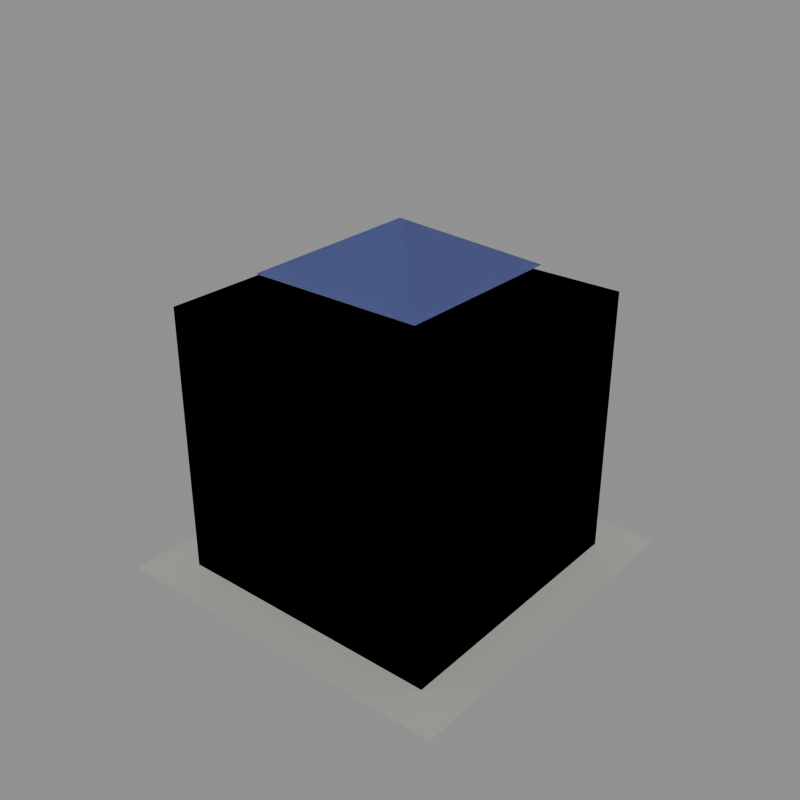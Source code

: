 # Source: house_039.blend  (saved by Blender 5.2.44; exported with 4.5.12 LTS)
import bpy
from mathutils import Matrix  # noqa: F401  (used for matrix-valued properties, if any)

bpy.ops.wm.read_factory_settings(use_empty=True)
scene = bpy.context.scene
scene.name = 'model'

# ---- collections
col_construction_0 = bpy.data.collections.new('construction_0'); scene.collection.children.link(col_construction_0)
col_construction_1 = bpy.data.collections.new('construction_1'); scene.collection.children.link(col_construction_1)
col_construction_2 = bpy.data.collections.new('construction_2'); scene.collection.children.link(col_construction_2)
col_complete = bpy.data.collections.new('complete'); scene.collection.children.link(col_complete)
col_reference = bpy.data.collections.new('reference'); scene.collection.children.link(col_reference)

# ---- materials (node trees are filled in below, after node groups)
mat_plaster_white = bpy.data.materials.new('plaster_white')
mat_plaster_white.diffuse_color = (0.7874, 0.7678, 0.6921, 1.0)
mat_stone = bpy.data.materials.new('stone')
mat_stone.diffuse_color = (0.448, 0.4064, 0.3185, 1.0)
mat_concrete = bpy.data.materials.new('concrete')
mat_concrete.diffuse_color = (0.3931, 0.3931, 0.3547, 1.0)
mat_glass_dark = bpy.data.materials.new('glass_dark')
mat_glass_dark.diffuse_color = (0.02198, 0.07324, 0.1329, 1.0)
mat_window_blue = bpy.data.materials.new('window_blue')
mat_window_blue.diffuse_color = (0.1193, 0.1473, 0.3931, 1.0)
mat_stone_dark = bpy.data.materials.new('stone_dark')
mat_stone_dark.diffuse_color = (0.196, 0.1789, 0.1473, 1.0)
mat_lamp_yellow = bpy.data.materials.new('lamp_yellow')
mat_lamp_yellow.diffuse_color = (0.9551, 0.6921, 0.07324, 1.0)

# ---- material node trees
mat_plaster_white.use_nodes = True; mat_plaster_white.node_tree.nodes.clear()
_N = mat_plaster_white.node_tree.nodes; _L = mat_plaster_white.node_tree.links
n0 = _N.new('ShaderNodeBsdfPrincipled'); n0.name = 'Principled BSDF'; n0.location = (-200, 100)
n0.inputs[0].default_value = (0.7874, 0.7678, 0.6921, 1.0)
n0.inputs[2].default_value = 1.0
n0.inputs[10].default_value = 0.005
n1 = _N.new('ShaderNodeOutputMaterial'); n1.name = 'Material Output'; n1.location = (200, 100)
_L.new(n0.outputs[0], n1.inputs[0])
n1.is_active_output = True
mat_stone.use_nodes = True; mat_stone.node_tree.nodes.clear()
_N = mat_stone.node_tree.nodes; _L = mat_stone.node_tree.links
n0 = _N.new('ShaderNodeBsdfPrincipled'); n0.name = 'Principled BSDF'; n0.location = (-200, 100)
n0.inputs[0].default_value = (0.448, 0.4064, 0.3185, 1.0)
n0.inputs[2].default_value = 1.0
n0.inputs[10].default_value = 0.005
n1 = _N.new('ShaderNodeOutputMaterial'); n1.name = 'Material Output'; n1.location = (200, 100)
_L.new(n0.outputs[0], n1.inputs[0])
n1.is_active_output = True
mat_concrete.use_nodes = True; mat_concrete.node_tree.nodes.clear()
_N = mat_concrete.node_tree.nodes; _L = mat_concrete.node_tree.links
n0 = _N.new('ShaderNodeBsdfPrincipled'); n0.name = 'Principled BSDF'; n0.location = (-200, 100)
n0.inputs[0].default_value = (0.3931, 0.3931, 0.3547, 1.0)
n0.inputs[2].default_value = 1.0
n0.inputs[10].default_value = 0.005
n1 = _N.new('ShaderNodeOutputMaterial'); n1.name = 'Material Output'; n1.location = (200, 100)
_L.new(n0.outputs[0], n1.inputs[0])
n1.is_active_output = True
mat_glass_dark.use_nodes = True; mat_glass_dark.node_tree.nodes.clear()
_N = mat_glass_dark.node_tree.nodes; _L = mat_glass_dark.node_tree.links
n0 = _N.new('ShaderNodeBsdfPrincipled'); n0.name = 'Principled BSDF'; n0.location = (-200, 100)
n0.inputs[0].default_value = (0.02198, 0.07324, 0.1329, 1.0)
n0.inputs[2].default_value = 1.0
n0.inputs[10].default_value = 0.005
n1 = _N.new('ShaderNodeOutputMaterial'); n1.name = 'Material Output'; n1.location = (200, 100)
_L.new(n0.outputs[0], n1.inputs[0])
n1.is_active_output = True
mat_window_blue.use_nodes = True; mat_window_blue.node_tree.nodes.clear()
_N = mat_window_blue.node_tree.nodes; _L = mat_window_blue.node_tree.links
n0 = _N.new('ShaderNodeBsdfPrincipled'); n0.name = 'Principled BSDF'; n0.location = (-200, 100)
n0.inputs[0].default_value = (0.1193, 0.1473, 0.3931, 1.0)
n0.inputs[2].default_value = 1.0
n0.inputs[10].default_value = 0.005
n1 = _N.new('ShaderNodeOutputMaterial'); n1.name = 'Material Output'; n1.location = (200, 100)
_L.new(n0.outputs[0], n1.inputs[0])
n1.is_active_output = True
mat_stone_dark.use_nodes = True; mat_stone_dark.node_tree.nodes.clear()
_N = mat_stone_dark.node_tree.nodes; _L = mat_stone_dark.node_tree.links
n0 = _N.new('ShaderNodeBsdfPrincipled'); n0.name = 'Principled BSDF'; n0.location = (-200, 100)
n0.inputs[0].default_value = (0.196, 0.1789, 0.1473, 1.0)
n0.inputs[2].default_value = 1.0
n0.inputs[10].default_value = 0.005
n1 = _N.new('ShaderNodeOutputMaterial'); n1.name = 'Material Output'; n1.location = (200, 100)
_L.new(n0.outputs[0], n1.inputs[0])
n1.is_active_output = True
mat_lamp_yellow.use_nodes = True; mat_lamp_yellow.node_tree.nodes.clear()
_N = mat_lamp_yellow.node_tree.nodes; _L = mat_lamp_yellow.node_tree.links
n0 = _N.new('ShaderNodeBsdfPrincipled'); n0.name = 'Principled BSDF'; n0.location = (-200, 100)
n0.inputs[0].default_value = (0.9551, 0.6921, 0.07324, 1.0)
n0.inputs[2].default_value = 1.0
n0.inputs[10].default_value = 0.005
n1 = _N.new('ShaderNodeOutputMaterial'); n1.name = 'Material Output'; n1.location = (200, 100)
_L.new(n0.outputs[0], n1.inputs[0])
n1.is_active_output = True

# ---- meshes
me_c0 = bpy.data.meshes.new('c0')
me_c0.from_pydata([(2.0, 2.0, 0.0), (7.1, 2.0, 0.0), (7.1, 2.6, 0.0), (2.0, 2.6, 0.0), (2.0, 2.0, 1.8), (7.1, 2.0, 1.8), (7.1, 2.6, 1.8), (2.0, 2.6, 1.8), (8.9, 2.0, 0.0), (14.0, 2.0, 0.0), (14.0, 2.6, 0.0), (8.9, 2.6, 0.0), (8.9, 2.0, 1.8), (14.0, 2.0, 1.8), (14.0, 2.6, 1.8), (8.9, 2.6, 1.8), (2.0, 13.4, 0.0), (7.1, 13.4, 0.0), (7.1, 14.0, 0.0), (2.0, 14.0, 0.0), (2.0, 13.4, 1.8), (7.1, 13.4, 1.8), (7.1, 14.0, 1.8), (2.0, 14.0, 1.8), (8.9, 13.4, 0.0), (14.0, 13.4, 0.0), (14.0, 14.0, 0.0), (8.9, 14.0, 0.0), (8.9, 13.4, 1.8), (14.0, 13.4, 1.8), (14.0, 14.0, 1.8), (8.9, 14.0, 1.8), (2.0, 2.6, 0.0), (2.6, 2.6, 0.0), (2.6, 7.1, 0.0), (2.0, 7.1, 0.0), (2.0, 2.6, 1.8), (2.6, 2.6, 1.8), (2.6, 7.1, 1.8), (2.0, 7.1, 1.8), (2.0, 8.9, 0.0), (2.6, 8.9, 0.0), (2.6, 13.4, 0.0), (2.0, 13.4, 0.0), (2.0, 8.9, 1.8), (2.6, 8.9, 1.8), (2.6, 13.4, 1.8), (2.0, 13.4, 1.8), (13.4, 2.6, 0.0), (14.0, 2.6, 0.0), (14.0, 7.1, 0.0), (13.4, 7.1, 0.0), (13.4, 2.6, 1.8), (14.0, 2.6, 1.8), (14.0, 7.1, 1.8), (13.4, 7.1, 1.8), (13.4, 8.9, 0.0), (14.0, 8.9, 0.0), (14.0, 13.4, 0.0), (13.4, 13.4, 0.0), (13.4, 8.9, 1.8), (14.0, 8.9, 1.8), (14.0, 13.4, 1.8), (13.4, 13.4, 1.8), (4.5, 4.5, 0.0), (7.1, 4.5, 0.0), (7.1, 5.1, 0.0), (4.5, 5.1, 0.0), (4.5, 4.5, 1.8), (7.1, 4.5, 1.8), (7.1, 5.1, 1.8), (4.5, 5.1, 1.8), (8.9, 4.5, 0.0), (11.5, 4.5, 0.0), (11.5, 5.1, 0.0), (8.9, 5.1, 0.0), (8.9, 4.5, 1.8), (11.5, 4.5, 1.8), (11.5, 5.1, 1.8), (8.9, 5.1, 1.8), (4.5, 10.9, 0.0), (7.1, 10.9, 0.0), (7.1, 11.5, 0.0), (4.5, 11.5, 0.0), (4.5, 10.9, 1.8), (7.1, 10.9, 1.8), (7.1, 11.5, 1.8), (4.5, 11.5, 1.8), (8.9, 10.9, 0.0), (11.5, 10.9, 0.0), (11.5, 11.5, 0.0), (8.9, 11.5, 0.0), (8.9, 10.9, 1.8), (11.5, 10.9, 1.8), (11.5, 11.5, 1.8), (8.9, 11.5, 1.8), (4.5, 5.1, 0.0), (5.1, 5.1, 0.0), (5.1, 7.1, 0.0), (4.5, 7.1, 0.0), (4.5, 5.1, 1.8), (5.1, 5.1, 1.8), (5.1, 7.1, 1.8), (4.5, 7.1, 1.8), (4.5, 8.9, 0.0), (5.1, 8.9, 0.0), (5.1, 10.9, 0.0), (4.5, 10.9, 0.0), (4.5, 8.9, 1.8), (5.1, 8.9, 1.8), (5.1, 10.9, 1.8), (4.5, 10.9, 1.8), (10.9, 5.1, 0.0), (11.5, 5.1, 0.0), (11.5, 7.1, 0.0), (10.9, 7.1, 0.0), (10.9, 5.1, 1.8), (11.5, 5.1, 1.8), (11.5, 7.1, 1.8), (10.9, 7.1, 1.8), (10.9, 8.9, 0.0), (11.5, 8.9, 0.0), (11.5, 10.9, 0.0), (10.9, 10.9, 0.0), (10.9, 8.9, 1.8), (11.5, 8.9, 1.8), (11.5, 10.9, 1.8), (10.9, 10.9, 1.8)], [], [(4, 5, 6, 7), (0, 1, 5, 4), (1, 2, 6, 5), (2, 3, 7, 6), (3, 0, 4, 7), (12, 13, 14, 15), (8, 9, 13, 12), (9, 10, 14, 13), (10, 11, 15, 14), (11, 8, 12, 15), (20, 21, 22, 23), (16, 17, 21, 20), (17, 18, 22, 21), (18, 19, 23, 22), (19, 16, 20, 23), (28, 29, 30, 31), (24, 25, 29, 28), (25, 26, 30, 29), (26, 27, 31, 30), (27, 24, 28, 31), (36, 37, 38, 39), (32, 33, 37, 36), (33, 34, 38, 37), (34, 35, 39, 38), (35, 32, 36, 39), (44, 45, 46, 47), (40, 41, 45, 44), (41, 42, 46, 45), (42, 43, 47, 46), (43, 40, 44, 47), (52, 53, 54, 55), (48, 49, 53, 52), (49, 50, 54, 53), (50, 51, 55, 54), (51, 48, 52, 55), (60, 61, 62, 63), (56, 57, 61, 60), (57, 58, 62, 61), (58, 59, 63, 62), (59, 56, 60, 63), (68, 69, 70, 71), (64, 65, 69, 68), (65, 66, 70, 69), (66, 67, 71, 70), (67, 64, 68, 71), (76, 77, 78, 79), (72, 73, 77, 76), (73, 74, 78, 77), (74, 75, 79, 78), (75, 72, 76, 79), (84, 85, 86, 87), (80, 81, 85, 84), (81, 82, 86, 85), (82, 83, 87, 86), (83, 80, 84, 87), (92, 93, 94, 95), (88, 89, 93, 92), (89, 90, 94, 93), (90, 91, 95, 94), (91, 88, 92, 95), (100, 101, 102, 103), (96, 97, 101, 100), (97, 98, 102, 101), (98, 99, 103, 102), (99, 96, 100, 103), (108, 109, 110, 111), (104, 105, 109, 108), (105, 106, 110, 109), (106, 107, 111, 110), (107, 104, 108, 111), (116, 117, 118, 119), (112, 113, 117, 116), (113, 114, 118, 117), (114, 115, 119, 118), (115, 112, 116, 119), (124, 125, 126, 127), (120, 121, 125, 124), (121, 122, 126, 125), (122, 123, 127, 126), (123, 120, 124, 127)])
me_c0.polygons.foreach_set('material_index', [0, 0, 0, 0, 0, 0, 0, 0, 0, 0, 0, 0, 0, 0, 0, 0, 0, 0, 0, 0, 0, 0, 0, 0, 0, 0, 0, 0, 0, 0, 0, 0, 0, 0, 0, 0, 0, 0, 0, 0, 1, 1, 1, 1, 1, 1, 1, 1, 1, 1, 1, 1, 1, 1, 1, 1, 1, 1, 1, 1, 1, 1, 1, 1, 1, 1, 1, 1, 1, 1, 1, 1, 1, 1, 1, 1, 1, 1, 1, 1])
me_c0.materials.append(mat_plaster_white)
me_c0.materials.append(mat_stone)
me_c0.update()
me_c1 = bpy.data.meshes.new('c1')
me_c1.from_pydata([(2.0, 2.0, 0.0), (7.1, 2.0, 0.0), (7.1, 2.6, 0.0), (2.0, 2.6, 0.0), (2.0, 2.0, 6.6), (7.1, 2.0, 6.6), (7.1, 2.6, 6.6), (2.0, 2.6, 6.6), (8.9, 2.0, 0.0), (14.0, 2.0, 0.0), (14.0, 2.6, 0.0), (8.9, 2.6, 0.0), (8.9, 2.0, 6.6), (14.0, 2.0, 6.6), (14.0, 2.6, 6.6), (8.9, 2.6, 6.6), (2.0, 13.4, 0.0), (7.1, 13.4, 0.0), (7.1, 14.0, 0.0), (2.0, 14.0, 0.0), (2.0, 13.4, 6.6), (7.1, 13.4, 6.6), (7.1, 14.0, 6.6), (2.0, 14.0, 6.6), (8.9, 13.4, 0.0), (14.0, 13.4, 0.0), (14.0, 14.0, 0.0), (8.9, 14.0, 0.0), (8.9, 13.4, 6.6), (14.0, 13.4, 6.6), (14.0, 14.0, 6.6), (8.9, 14.0, 6.6), (2.0, 2.6, 0.0), (2.6, 2.6, 0.0), (2.6, 7.1, 0.0), (2.0, 7.1, 0.0), (2.0, 2.6, 6.6), (2.6, 2.6, 6.6), (2.6, 7.1, 6.6), (2.0, 7.1, 6.6), (2.0, 8.9, 0.0), (2.6, 8.9, 0.0), (2.6, 13.4, 0.0), (2.0, 13.4, 0.0), (2.0, 8.9, 6.6), (2.6, 8.9, 6.6), (2.6, 13.4, 6.6), (2.0, 13.4, 6.6), (13.4, 2.6, 0.0), (14.0, 2.6, 0.0), (14.0, 7.1, 0.0), (13.4, 7.1, 0.0), (13.4, 2.6, 6.6), (14.0, 2.6, 6.6), (14.0, 7.1, 6.6), (13.4, 7.1, 6.6), (13.4, 8.9, 0.0), (14.0, 8.9, 0.0), (14.0, 13.4, 0.0), (13.4, 13.4, 0.0), (13.4, 8.9, 6.6), (14.0, 8.9, 6.6), (14.0, 13.4, 6.6), (13.4, 13.4, 6.6), (4.5, 4.5, 0.0), (7.1, 4.5, 0.0), (7.1, 5.1, 0.0), (4.5, 5.1, 0.0), (4.5, 4.5, 7.8), (7.1, 4.5, 7.8), (7.1, 5.1, 7.8), (4.5, 5.1, 7.8), (8.9, 4.5, 0.0), (11.5, 4.5, 0.0), (11.5, 5.1, 0.0), (8.9, 5.1, 0.0), (8.9, 4.5, 7.8), (11.5, 4.5, 7.8), (11.5, 5.1, 7.8), (8.9, 5.1, 7.8), (4.5, 10.9, 0.0), (7.1, 10.9, 0.0), (7.1, 11.5, 0.0), (4.5, 11.5, 0.0), (4.5, 10.9, 7.8), (7.1, 10.9, 7.8), (7.1, 11.5, 7.8), (4.5, 11.5, 7.8), (8.9, 10.9, 0.0), (11.5, 10.9, 0.0), (11.5, 11.5, 0.0), (8.9, 11.5, 0.0), (8.9, 10.9, 7.8), (11.5, 10.9, 7.8), (11.5, 11.5, 7.8), (8.9, 11.5, 7.8), (4.5, 5.1, 0.0), (5.1, 5.1, 0.0), (5.1, 7.1, 0.0), (4.5, 7.1, 0.0), (4.5, 5.1, 7.8), (5.1, 5.1, 7.8), (5.1, 7.1, 7.8), (4.5, 7.1, 7.8), (4.5, 8.9, 0.0), (5.1, 8.9, 0.0), (5.1, 10.9, 0.0), (4.5, 10.9, 0.0), (4.5, 8.9, 7.8), (5.1, 8.9, 7.8), (5.1, 10.9, 7.8), (4.5, 10.9, 7.8), (10.9, 5.1, 0.0), (11.5, 5.1, 0.0), (11.5, 7.1, 0.0), (10.9, 7.1, 0.0), (10.9, 5.1, 7.8), (11.5, 5.1, 7.8), (11.5, 7.1, 7.8), (10.9, 7.1, 7.8), (10.9, 8.9, 0.0), (11.5, 8.9, 0.0), (11.5, 10.9, 0.0), (10.9, 10.9, 0.0), (10.9, 8.9, 7.8), (11.5, 8.9, 7.8), (11.5, 10.9, 7.8), (10.9, 10.9, 7.8)], [], [(4, 5, 6, 7), (0, 1, 5, 4), (1, 2, 6, 5), (2, 3, 7, 6), (3, 0, 4, 7), (12, 13, 14, 15), (8, 9, 13, 12), (9, 10, 14, 13), (10, 11, 15, 14), (11, 8, 12, 15), (20, 21, 22, 23), (16, 17, 21, 20), (17, 18, 22, 21), (18, 19, 23, 22), (19, 16, 20, 23), (28, 29, 30, 31), (24, 25, 29, 28), (25, 26, 30, 29), (26, 27, 31, 30), (27, 24, 28, 31), (36, 37, 38, 39), (32, 33, 37, 36), (33, 34, 38, 37), (34, 35, 39, 38), (35, 32, 36, 39), (44, 45, 46, 47), (40, 41, 45, 44), (41, 42, 46, 45), (42, 43, 47, 46), (43, 40, 44, 47), (52, 53, 54, 55), (48, 49, 53, 52), (49, 50, 54, 53), (50, 51, 55, 54), (51, 48, 52, 55), (60, 61, 62, 63), (56, 57, 61, 60), (57, 58, 62, 61), (58, 59, 63, 62), (59, 56, 60, 63), (68, 69, 70, 71), (64, 65, 69, 68), (65, 66, 70, 69), (66, 67, 71, 70), (67, 64, 68, 71), (76, 77, 78, 79), (72, 73, 77, 76), (73, 74, 78, 77), (74, 75, 79, 78), (75, 72, 76, 79), (84, 85, 86, 87), (80, 81, 85, 84), (81, 82, 86, 85), (82, 83, 87, 86), (83, 80, 84, 87), (92, 93, 94, 95), (88, 89, 93, 92), (89, 90, 94, 93), (90, 91, 95, 94), (91, 88, 92, 95), (100, 101, 102, 103), (96, 97, 101, 100), (97, 98, 102, 101), (98, 99, 103, 102), (99, 96, 100, 103), (108, 109, 110, 111), (104, 105, 109, 108), (105, 106, 110, 109), (106, 107, 111, 110), (107, 104, 108, 111), (116, 117, 118, 119), (112, 113, 117, 116), (113, 114, 118, 117), (114, 115, 119, 118), (115, 112, 116, 119), (124, 125, 126, 127), (120, 121, 125, 124), (121, 122, 126, 125), (122, 123, 127, 126), (123, 120, 124, 127)])
me_c1.polygons.foreach_set('material_index', [0, 0, 0, 0, 0, 0, 0, 0, 0, 0, 0, 0, 0, 0, 0, 0, 0, 0, 0, 0, 0, 0, 0, 0, 0, 0, 0, 0, 0, 0, 0, 0, 0, 0, 0, 0, 0, 0, 0, 0, 1, 1, 1, 1, 1, 1, 1, 1, 1, 1, 1, 1, 1, 1, 1, 1, 1, 1, 1, 1, 1, 1, 1, 1, 1, 1, 1, 1, 1, 1, 1, 1, 1, 1, 1, 1, 1, 1, 1, 1])
me_c1.materials.append(mat_plaster_white)
me_c1.materials.append(mat_stone)
me_c1.update()
me_c2 = bpy.data.meshes.new('c2')
me_c2.from_pydata([(2.0, 2.0, 0.0), (14.0, 2.0, 0.0), (14.0, 14.0, 0.0), (2.0, 14.0, 0.0), (2.0, 2.0, 11.0), (14.0, 2.0, 11.0), (14.0, 14.0, 11.0), (2.0, 14.0, 11.0), (2.5, 2.5, 11.0), (13.5, 2.5, 11.0), (13.5, 13.5, 11.0), (2.5, 13.5, 11.0), (2.5, 2.5, 11.15), (13.5, 2.5, 11.15), (13.5, 13.5, 11.15), (2.5, 13.5, 11.15), (2.0, 2.0, 11.0), (14.0, 2.0, 11.0), (14.0, 2.5, 11.0), (2.0, 2.5, 11.0), (2.0, 2.0, 11.8), (14.0, 2.0, 11.8), (14.0, 2.5, 11.8), (2.0, 2.5, 11.8), (2.0, 13.5, 11.0), (14.0, 13.5, 11.0), (14.0, 14.0, 11.0), (2.0, 14.0, 11.0), (2.0, 13.5, 11.8), (14.0, 13.5, 11.8), (14.0, 14.0, 11.8), (2.0, 14.0, 11.8), (2.0, 2.5, 11.0), (2.5, 2.5, 11.0), (2.5, 13.5, 11.0), (2.0, 13.5, 11.0), (2.0, 2.5, 11.8), (2.5, 2.5, 11.8), (2.5, 13.5, 11.8), (2.0, 13.5, 11.8), (13.5, 2.5, 11.0), (14.0, 2.5, 11.0), (14.0, 13.5, 11.0), (13.5, 13.5, 11.0), (13.5, 2.5, 11.8), (14.0, 2.5, 11.8), (14.0, 13.5, 11.8), (13.5, 13.5, 11.8), (14.06, 2.55, 3.0), (14.06, 3.45, 3.0), (14.06, 3.45, 9.0), (14.06, 2.55, 9.0), (14.06, 4.55, 3.0), (14.06, 5.45, 3.0), (14.06, 5.45, 9.0), (14.06, 4.55, 9.0), (14.06, 6.55, 3.0), (14.06, 7.45, 3.0), (14.06, 7.45, 9.0), (14.06, 6.55, 9.0), (14.06, 8.55, 3.0), (14.06, 9.45, 3.0), (14.06, 9.45, 9.0), (14.06, 8.55, 9.0), (14.06, 10.55, 3.0), (14.06, 11.45, 3.0), (14.06, 11.45, 9.0), (14.06, 10.55, 9.0), (14.06, 12.55, 3.0), (14.06, 13.45, 3.0), (14.06, 13.45, 9.0), (14.06, 12.55, 9.0), (1.94, 2.55, 9.0), (1.94, 3.45, 9.0), (1.94, 3.45, 3.0), (1.94, 2.55, 3.0), (1.94, 4.55, 9.0), (1.94, 5.45, 9.0), (1.94, 5.45, 3.0), (1.94, 4.55, 3.0), (1.94, 6.55, 9.0), (1.94, 7.45, 9.0), (1.94, 7.45, 3.0), (1.94, 6.55, 3.0), (1.94, 8.55, 9.0), (1.94, 9.45, 9.0), (1.94, 9.45, 3.0), (1.94, 8.55, 3.0), (1.94, 10.55, 9.0), (1.94, 11.45, 9.0), (1.94, 11.45, 3.0), (1.94, 10.55, 3.0), (1.94, 12.55, 9.0), (1.94, 13.45, 9.0), (1.94, 13.45, 3.0), (1.94, 12.55, 3.0), (3.45, 1.94, 9.0), (2.55, 1.94, 9.0), (2.55, 1.94, 3.0), (3.45, 1.94, 3.0), (5.45, 1.94, 9.0), (4.55, 1.94, 9.0), (4.55, 1.94, 3.0), (5.45, 1.94, 3.0), (7.45, 1.94, 9.0), (6.55, 1.94, 9.0), (6.55, 1.94, 3.0), (7.45, 1.94, 3.0), (9.45, 1.94, 9.0), (8.55, 1.94, 9.0), (8.55, 1.94, 3.0), (9.45, 1.94, 3.0), (11.45, 1.94, 9.0), (10.55, 1.94, 9.0), (10.55, 1.94, 3.0), (11.45, 1.94, 3.0), (13.45, 1.94, 9.0), (12.55, 1.94, 9.0), (12.55, 1.94, 3.0), (13.45, 1.94, 3.0), (4.5, 4.5, 11.0), (11.5, 4.5, 11.0), (11.5, 11.5, 11.0), (4.5, 11.5, 11.0), (4.5, 4.5, 13.0), (11.5, 4.5, 13.0), (11.5, 11.5, 13.0), (4.5, 11.5, 13.0), (4.2, 4.2, 13.0), (11.8, 4.2, 13.0), (11.8, 11.8, 13.0), (4.2, 11.8, 13.0), (8.0, 8.0, 15.0)], [], [(4, 5, 6, 7), (0, 1, 5, 4), (1, 2, 6, 5), (2, 3, 7, 6), (3, 0, 4, 7), (12, 13, 14, 15), (8, 9, 13, 12), (9, 10, 14, 13), (10, 11, 15, 14), (11, 8, 12, 15), (20, 21, 22, 23), (16, 17, 21, 20), (17, 18, 22, 21), (18, 19, 23, 22), (19, 16, 20, 23), (28, 29, 30, 31), (24, 25, 29, 28), (25, 26, 30, 29), (26, 27, 31, 30), (27, 24, 28, 31), (36, 37, 38, 39), (32, 33, 37, 36), (33, 34, 38, 37), (34, 35, 39, 38), (35, 32, 36, 39), (44, 45, 46, 47), (40, 41, 45, 44), (41, 42, 46, 45), (42, 43, 47, 46), (43, 40, 44, 47), (48, 49, 50, 51), (52, 53, 54, 55), (56, 57, 58, 59), (60, 61, 62, 63), (64, 65, 66, 67), (68, 69, 70, 71), (72, 73, 74, 75), (76, 77, 78, 79), (80, 81, 82, 83), (84, 85, 86, 87), (88, 89, 90, 91), (92, 93, 94, 95), (96, 97, 98, 99), (100, 101, 102, 103), (104, 105, 106, 107), (108, 109, 110, 111), (112, 113, 114, 115), (116, 117, 118, 119), (124, 125, 126, 127), (120, 121, 125, 124), (121, 122, 126, 125), (122, 123, 127, 126), (123, 120, 124, 127), (128, 129, 132), (129, 130, 132), (130, 131, 132), (131, 128, 132)])
me_c2.polygons.foreach_set('material_index', [0, 0, 0, 0, 0, 1, 1, 1, 1, 1, 2, 2, 2, 2, 2, 2, 2, 2, 2, 2, 2, 2, 2, 2, 2, 2, 2, 2, 2, 2, 3, 3, 3, 3, 3, 3, 3, 3, 3, 3, 3, 3, 3, 3, 3, 3, 3, 3, 2, 2, 2, 2, 2, 4, 4, 4, 4])
me_c2.materials.append(mat_plaster_white)
me_c2.materials.append(mat_concrete)
me_c2.materials.append(mat_stone)
me_c2.materials.append(mat_glass_dark)
me_c2.materials.append(mat_window_blue)
me_c2.update()
me_done = bpy.data.meshes.new('done')
me_done.from_pydata([(2.0, 2.0, 0.0), (14.0, 2.0, 0.0), (14.0, 14.0, 0.0), (2.0, 14.0, 0.0), (2.0, 2.0, 11.0), (14.0, 2.0, 11.0), (14.0, 14.0, 11.0), (2.0, 14.0, 11.0), (2.5, 2.5, 11.0), (13.5, 2.5, 11.0), (13.5, 13.5, 11.0), (2.5, 13.5, 11.0), (2.5, 2.5, 11.15), (13.5, 2.5, 11.15), (13.5, 13.5, 11.15), (2.5, 13.5, 11.15), (2.0, 2.0, 11.0), (14.0, 2.0, 11.0), (14.0, 2.5, 11.0), (2.0, 2.5, 11.0), (2.0, 2.0, 11.8), (14.0, 2.0, 11.8), (14.0, 2.5, 11.8), (2.0, 2.5, 11.8), (2.0, 13.5, 11.0), (14.0, 13.5, 11.0), (14.0, 14.0, 11.0), (2.0, 14.0, 11.0), (2.0, 13.5, 11.8), (14.0, 13.5, 11.8), (14.0, 14.0, 11.8), (2.0, 14.0, 11.8), (2.0, 2.5, 11.0), (2.5, 2.5, 11.0), (2.5, 13.5, 11.0), (2.0, 13.5, 11.0), (2.0, 2.5, 11.8), (2.5, 2.5, 11.8), (2.5, 13.5, 11.8), (2.0, 13.5, 11.8), (13.5, 2.5, 11.0), (14.0, 2.5, 11.0), (14.0, 13.5, 11.0), (13.5, 13.5, 11.0), (13.5, 2.5, 11.8), (14.0, 2.5, 11.8), (14.0, 13.5, 11.8), (13.5, 13.5, 11.8), (14.06, 2.55, 3.0), (14.06, 3.45, 3.0), (14.06, 3.45, 9.0), (14.06, 2.55, 9.0), (14.06, 4.55, 3.0), (14.06, 5.45, 3.0), (14.06, 5.45, 9.0), (14.06, 4.55, 9.0), (14.06, 6.55, 3.0), (14.06, 7.45, 3.0), (14.06, 7.45, 9.0), (14.06, 6.55, 9.0), (14.06, 8.55, 3.0), (14.06, 9.45, 3.0), (14.06, 9.45, 9.0), (14.06, 8.55, 9.0), (14.06, 10.55, 3.0), (14.06, 11.45, 3.0), (14.06, 11.45, 9.0), (14.06, 10.55, 9.0), (14.06, 12.55, 3.0), (14.06, 13.45, 3.0), (14.06, 13.45, 9.0), (14.06, 12.55, 9.0), (1.94, 2.55, 9.0), (1.94, 3.45, 9.0), (1.94, 3.45, 3.0), (1.94, 2.55, 3.0), (1.94, 4.55, 9.0), (1.94, 5.45, 9.0), (1.94, 5.45, 3.0), (1.94, 4.55, 3.0), (1.94, 6.55, 9.0), (1.94, 7.45, 9.0), (1.94, 7.45, 3.0), (1.94, 6.55, 3.0), (1.94, 8.55, 9.0), (1.94, 9.45, 9.0), (1.94, 9.45, 3.0), (1.94, 8.55, 3.0), (1.94, 10.55, 9.0), (1.94, 11.45, 9.0), (1.94, 11.45, 3.0), (1.94, 10.55, 3.0), (1.94, 12.55, 9.0), (1.94, 13.45, 9.0), (1.94, 13.45, 3.0), (1.94, 12.55, 3.0), (3.45, 1.94, 9.0), (2.55, 1.94, 9.0), (2.55, 1.94, 3.0), (3.45, 1.94, 3.0), (5.45, 1.94, 9.0), (4.55, 1.94, 9.0), (4.55, 1.94, 3.0), (5.45, 1.94, 3.0), (7.45, 1.94, 9.0), (6.55, 1.94, 9.0), (6.55, 1.94, 3.0), (7.45, 1.94, 3.0), (9.45, 1.94, 9.0), (8.55, 1.94, 9.0), (8.55, 1.94, 3.0), (9.45, 1.94, 3.0), (11.45, 1.94, 9.0), (10.55, 1.94, 9.0), (10.55, 1.94, 3.0), (11.45, 1.94, 3.0), (13.45, 1.94, 9.0), (12.55, 1.94, 9.0), (12.55, 1.94, 3.0), (13.45, 1.94, 3.0), (4.5, 4.5, 11.0), (11.5, 4.5, 11.0), (11.5, 11.5, 11.0), (4.5, 11.5, 11.0), (4.5, 4.5, 13.0), (11.5, 4.5, 13.0), (11.5, 11.5, 13.0), (4.5, 11.5, 13.0), (4.2, 4.2, 13.0), (11.8, 4.2, 13.0), (11.8, 11.8, 13.0), (4.2, 11.8, 13.0), (8.0, 8.0, 15.0), (0.2, 0.2, 0.12), (15.8, 0.2, 0.12), (15.8, 15.8, 0.12), (0.2, 15.8, 0.12), (4.5, 14.0, 4.0), (11.5, 14.0, 4.0), (11.5, 15.4, 4.0), (4.5, 15.4, 4.0), (4.5, 14.0, 4.5), (11.5, 14.0, 4.5), (11.5, 15.4, 4.5), (4.5, 15.4, 4.5), (10.5, 14.06, 0.0), (5.5, 14.06, 0.0), (5.5, 14.06, 3.6), (10.5, 14.06, 3.6), (5.0, 15.0, 4.5), (5.6, 15.0, 4.5), (5.6, 15.4, 4.5), (5.0, 15.4, 4.5), (5.0, 15.0, 5.0), (5.6, 15.0, 5.0), (5.6, 15.4, 5.0), (5.0, 15.4, 5.0), (6.8, 15.0, 4.5), (7.4, 15.0, 4.5), (7.4, 15.4, 4.5), (6.8, 15.4, 4.5), (6.8, 15.0, 5.0), (7.4, 15.0, 5.0), (7.4, 15.4, 5.0), (6.8, 15.4, 5.0), (8.6, 15.0, 4.5), (9.2, 15.0, 4.5), (9.2, 15.4, 4.5), (8.6, 15.4, 4.5), (8.6, 15.0, 5.0), (9.2, 15.0, 5.0), (9.2, 15.4, 5.0), (8.6, 15.4, 5.0), (10.4, 15.0, 4.5), (11.0, 15.0, 4.5), (11.0, 15.4, 4.5), (10.4, 15.4, 4.5), (10.4, 15.0, 5.0), (11.0, 15.0, 5.0), (11.0, 15.4, 5.0), (10.4, 15.4, 5.0)], [], [(4, 5, 6, 7), (0, 1, 5, 4), (1, 2, 6, 5), (2, 3, 7, 6), (3, 0, 4, 7), (12, 13, 14, 15), (8, 9, 13, 12), (9, 10, 14, 13), (10, 11, 15, 14), (11, 8, 12, 15), (20, 21, 22, 23), (16, 17, 21, 20), (17, 18, 22, 21), (18, 19, 23, 22), (19, 16, 20, 23), (28, 29, 30, 31), (24, 25, 29, 28), (25, 26, 30, 29), (26, 27, 31, 30), (27, 24, 28, 31), (36, 37, 38, 39), (32, 33, 37, 36), (33, 34, 38, 37), (34, 35, 39, 38), (35, 32, 36, 39), (44, 45, 46, 47), (40, 41, 45, 44), (41, 42, 46, 45), (42, 43, 47, 46), (43, 40, 44, 47), (48, 49, 50, 51), (52, 53, 54, 55), (56, 57, 58, 59), (60, 61, 62, 63), (64, 65, 66, 67), (68, 69, 70, 71), (72, 73, 74, 75), (76, 77, 78, 79), (80, 81, 82, 83), (84, 85, 86, 87), (88, 89, 90, 91), (92, 93, 94, 95), (96, 97, 98, 99), (100, 101, 102, 103), (104, 105, 106, 107), (108, 109, 110, 111), (112, 113, 114, 115), (116, 117, 118, 119), (124, 125, 126, 127), (120, 121, 125, 124), (121, 122, 126, 125), (122, 123, 127, 126), (123, 120, 124, 127), (128, 129, 132), (129, 130, 132), (130, 131, 132), (131, 128, 132), (133, 134, 135, 136), (141, 142, 143, 144), (137, 138, 142, 141), (138, 139, 143, 142), (139, 140, 144, 143), (140, 137, 141, 144), (145, 146, 147, 148), (153, 154, 155, 156), (149, 150, 154, 153), (150, 151, 155, 154), (151, 152, 156, 155), (152, 149, 153, 156), (161, 162, 163, 164), (157, 158, 162, 161), (158, 159, 163, 162), (159, 160, 164, 163), (160, 157, 161, 164), (169, 170, 171, 172), (165, 166, 170, 169), (166, 167, 171, 170), (167, 168, 172, 171), (168, 165, 169, 172), (177, 178, 179, 180), (173, 174, 178, 177), (174, 175, 179, 178), (175, 176, 180, 179), (176, 173, 177, 180)])
me_done.polygons.foreach_set('material_index', [0, 0, 0, 0, 0, 1, 1, 1, 1, 1, 2, 2, 2, 2, 2, 2, 2, 2, 2, 2, 2, 2, 2, 2, 2, 2, 2, 2, 2, 2, 3, 3, 3, 3, 3, 3, 3, 3, 3, 3, 3, 3, 3, 3, 3, 3, 3, 3, 2, 2, 2, 2, 2, 4, 4, 4, 4, 1, 5, 5, 5, 5, 5, 3, 6, 6, 6, 6, 6, 6, 6, 6, 6, 6, 6, 6, 6, 6, 6, 6, 6, 6, 6, 6])
me_done.materials.append(mat_plaster_white)
me_done.materials.append(mat_concrete)
me_done.materials.append(mat_stone)
me_done.materials.append(mat_glass_dark)
me_done.materials.append(mat_window_blue)
me_done.materials.append(mat_stone_dark)
me_done.materials.append(mat_lamp_yellow)
me_done.update()
me_footprint = bpy.data.meshes.new('footprint')
me_footprint.from_pydata([(0.0, 0.0, 0.0), (16.0, 0.0, 0.0), (16.0, 16.0, 0.0), (0.0, 16.0, 0.0)], [(0, 1), (1, 2), (2, 3), (3, 0)], [])
me_footprint.update()

# ---- objects
ob_c0 = bpy.data.objects.new('c0', me_c0)
ob_c1 = bpy.data.objects.new('c1', me_c1)
ob_c2 = bpy.data.objects.new('c2', me_c2)
ob_done = bpy.data.objects.new('done', me_done)
ob_footprint = bpy.data.objects.new('footprint', me_footprint)
ob_tile_0_0 = bpy.data.objects.new('tile_0_0', None)
ob_reference_image = bpy.data.objects.new('reference_image', None)

# ---- transforms, parenting, visibility, modifiers, constraints
ob_c0.location = (0.0, 0.0, 0.0)
ob_c1.location = (0.0, 0.0, 0.0)
ob_c2.location = (0.0, 0.0, 0.0)
ob_done.location = (0.0, 0.0, 0.0)
ob_footprint.location = (0.0, 0.0, 0.0)
ob_tile_0_0.location = (0.0, 0.0, 0.0)
ob_reference_image.location = (60.0, -60.0, 20.0)
ob_reference_image.rotation_euler = (1.047, 0.0, 2.356)
ob_reference_image.empty_display_type = 'IMAGE'
ob_reference_image.empty_display_size = 40.0

# ---- collection membership
col_construction_0.objects.link(ob_c0)
col_construction_1.objects.link(ob_c1)
col_construction_2.objects.link(ob_c2)
col_complete.objects.link(ob_done)
col_reference.objects.link(ob_footprint)
col_reference.objects.link(ob_tile_0_0)
col_reference.objects.link(ob_reference_image)

# ---- scene / render settings (as saved in the file)
scene.frame_start = 1; scene.frame_end = 250; scene.frame_set(1)
scene.render.engine = 'BLENDER_WORKBENCH'
scene.render.resolution_x = 512
scene.render.resolution_y = 512
scene.render.film_transparent = True
scene.render.bake_bias = 0.0
scene.render.bake_samples = 0
scene.render.compositor_device = 'GPU'
scene.eevee.use_volume_custom_range = False
scene.eevee.fast_gi_thickness_near = 0.1
scene.eevee.fast_gi_thickness_far = 0.0
scene.eevee.ray_tracing_options.screen_trace_thickness = 0.1
bpy.context.view_layer.update()

# ---- added for rendering (the .blend has no active camera and no usable light): camera, sun + grey world if the file has none
cam_auto = bpy.data.cameras.new('AutoCamera')
cam_auto.lens = 50.0
cam_auto.sensor_width = 36.0
cam_auto.clip_end = 1000.0
ob_auto_camera = bpy.data.objects.new('AutoCamera', cam_auto)
scene.collection.objects.link(ob_auto_camera)
ob_auto_camera.location = (33.1178, -22.1413, 27.5942)
ob_auto_camera.rotation_euler = (1.09748, -7.21219e-08, 0.694738)
scene.camera = ob_auto_camera
light_auto_sun = bpy.data.lights.new('AutoSun', 'SUN')
light_auto_sun.energy = 3.0
light_auto_sun.angle = 0.0523599
ob_auto_sun = bpy.data.objects.new('AutoSun', light_auto_sun)
scene.collection.objects.link(ob_auto_sun)
ob_auto_sun.rotation_euler = (0.872665, 0.174533, 0.523599)
if scene.world is None:
    world_auto = bpy.data.worlds.new('AutoWorld')
    world_auto.color = (0.3, 0.3, 0.3)
    scene.world = world_auto
bpy.context.view_layer.update()
